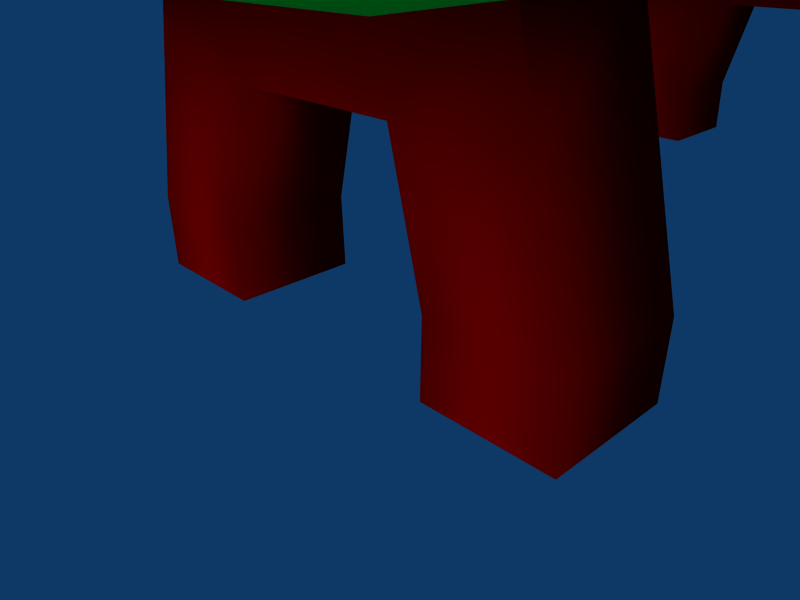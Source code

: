 # Source: Table.blend  (saved by Blender 2.49.0; exported with 4.5.12 LTS)
import bpy
from mathutils import Matrix  # noqa: F401  (used for matrix-valued properties, if any)

bpy.ops.wm.read_factory_settings(use_empty=True)
scene = bpy.context.scene
scene.name = 'Scene'

# ---- collections
col_collection_1 = bpy.data.collections.new('Collection 1'); scene.collection.children.link(col_collection_1)

# ---- materials (node trees are filled in below, after node groups)
mat_wood_mat = bpy.data.materials.new('Wood_Mat')
mat_wood_mat.alpha_threshold = 0.0
mat_wood_mat.diffuse_color = (0.0, 1.0, 0.1604, 1.0)
mat_wood_mat.roughness = 0.5
mat_wood_mat.specular_intensity = 0.08
mat_wood_mat.line_color = (0.0, 0.0, 0.0, 1.0)
mat_dark_wood_material = bpy.data.materials.new('Dark_Wood_Material')
mat_dark_wood_material.alpha_threshold = 0.0
mat_dark_wood_material.diffuse_color = (1.0, 0.0, 0.0, 1.0)
mat_dark_wood_material.roughness = 0.5
mat_dark_wood_material.specular_intensity = 0.08
mat_dark_wood_material.line_color = (0.0, 0.0, 0.0, 1.0)

# ---- material node trees

# ---- world
world_world = bpy.data.worlds.new('World'); scene.world = world_world
world_world.color = (0.05656, 0.2208, 0.4)
world_world.use_sun_shadow = False
world_world.sun_shadow_jitter_overblur = 0.0
world_world.cycles.sampling_method = 'MANUAL'
world_world.cycles.sample_map_resolution = 256

# ---- cameras
cam_camera = bpy.data.cameras.new('Camera')
cam_camera.passepartout_alpha = 0.2
cam_camera.clip_end = 100.0
cam_camera.lens = 35.0
cam_camera.ortho_scale = 7.314
cam_camera.show_passepartout = False
cam_camera.show_safe_areas = True
cam_camera.dof.focus_distance = 0.0
cam_camera.dof.aperture_fstop = 128.0

# ---- lights
light_spot = bpy.data.lights.new('Spot', 'SUN')
light_spot.transmission_factor = 0.0
light_spot.cutoff_distance = 30.0
light_spot.angle = 1.571
light_spot.energy = 1.0
light_spot.shadow_buffer_clip_start = 1.001
light_spot.shadow_soft_size = 1.0
light_spot.shadow_cascade_max_distance = 1000.0
light_spot.cycles.use_multiple_importance_sampling = False

# ---- meshes
me_table = bpy.data.meshes.new('Table')
me_table.from_pydata([(1.906, -1.0, 0.09156), (-1.906, -1.0, 0.09156), (1.906, 1.0, 0.09156), (-1.906, 1.0, 0.09156), (3.906, 1.0, 0.09156), (-3.906, 1.0, 0.09156), (3.906, -1.0, 0.09156), (-3.906, -1.0, 0.09156), (1.935, -1.0, 1.548), (-1.935, -1.0, 1.548), (1.935, 1.0, 1.548), (-1.935, 1.0, 1.548), (3.935, 1.0, 1.548), (-3.935, 1.0, 1.548), (3.935, -1.0, 1.548), (-3.935, -1.0, 1.548), (3.406, -1.0, 4.169), (-3.406, -1.0, 4.169), (3.406, 1.0, 4.169), (-3.406, 1.0, 4.169), (1.406, 1.0, 4.169), (-1.406, 1.0, 4.169), (1.406, -1.0, 4.169), (-1.406, -1.0, 4.169), (0.9866, -1.0, 6.263), (-0.9866, -1.0, 6.263), (0.0, 1.0, 6.263), (2.987, 1.0, 6.263), (-2.987, 1.0, 6.263), (2.987, -1.0, 6.263), (-2.987, -1.0, 6.263), (2.987, 12.0, 6.263), (-2.987, 12.0, 6.263), (2.987, 14.0, 6.263), (-2.987, 14.0, 6.263), (0.9866, 14.0, 6.263), (-0.9866, 14.0, 6.263), (0.0, 12.0, 6.263), (1.406, 12.0, 4.169), (-1.406, 12.0, 4.169), (1.406, 14.0, 4.169), (-1.406, 14.0, 4.169), (3.406, 14.0, 4.169), (-3.406, 14.0, 4.169), (3.406, 12.0, 4.169), (-3.406, 12.0, 4.169), (3.935, 12.0, 1.548), (-3.935, 12.0, 1.548), (3.935, 14.0, 1.548), (-3.935, 14.0, 1.548), (1.935, 14.0, 1.548), (-1.935, 14.0, 1.548), (1.935, 12.0, 1.548), (-1.935, 12.0, 1.548), (3.906, 12.0, 0.09156), (-3.906, 12.0, 0.09156), (3.906, 14.0, 0.09156), (-3.906, 14.0, 0.09156), (1.906, 14.0, 0.09156), (-1.906, 14.0, 0.09156), (1.906, 12.0, 0.09156), (-1.906, 12.0, 0.09156), (-3.957, -3.436, 5.944), (3.957, -3.436, 5.944), (0.0, -3.436, 5.921), (0.0, 16.44, 5.921), (-3.957, 16.44, 5.944), (3.957, 16.44, 5.944), (-3.957, 6.5, 5.944), (3.957, 6.5, 5.944), (-2.987, 6.517, 6.263), (2.987, 6.517, 6.263), (3.957, 6.5, 7.281), (-3.957, 6.5, 7.281), (3.957, 16.44, 7.281), (-3.957, 16.44, 7.281), (0.0, 16.44, 7.281), (0.0, 6.5, 7.281), (0.0, -3.436, 7.281), (3.957, -3.436, 7.281), (-3.957, -3.436, 7.281)], [(25, 26), (36, 37), (35, 37), (24, 26)], [(0, 8, 10, 2), (11, 9, 1, 3), (2, 10, 12, 4), (13, 11, 3, 5), (4, 12, 14, 6), (15, 13, 5, 7), (8, 0, 6, 14), (7, 1, 9, 15), (14, 12, 18, 16), (19, 13, 15, 17), (12, 10, 20, 18), (21, 11, 13, 19), (8, 14, 16, 22), (17, 15, 9, 23), (10, 8, 22, 20), (23, 9, 11, 21), (22, 16, 29, 24), (30, 17, 23, 25), (18, 20, 26, 27), (26, 21, 19, 28), (16, 18, 27, 29), (28, 19, 17, 30), (44, 42, 33, 31), (34, 43, 45, 32), (42, 40, 35, 33), (36, 41, 43, 34), (38, 44, 31, 37), (32, 45, 39, 37), (50, 52, 38, 40), (39, 53, 51, 41), (52, 46, 44, 38), (45, 47, 53, 39), (48, 50, 40, 42), (41, 51, 49, 43), (46, 48, 42, 44), (43, 49, 47, 45), (52, 60, 54, 46), (55, 61, 53, 47), (56, 48, 46, 54), (47, 49, 57, 55), (58, 50, 48, 56), (49, 51, 59, 57), (60, 52, 50, 58), (51, 53, 61, 59), (22, 24, 25, 23), (35, 40, 41, 36), (24, 64, 25), (28, 30, 62, 68), (29, 27, 69, 63), (30, 25, 64, 62), (24, 29, 63, 64), (36, 65, 35), (36, 34, 66, 65), (33, 35, 65, 67), (34, 32, 68, 66), (31, 33, 67, 69), (32, 70, 68), (28, 68, 70), (27, 71, 69), (31, 69, 71), (63, 69, 72, 79), (68, 62, 80, 73), (65, 66, 75, 76), (69, 67, 74, 72), (66, 68, 73, 75), (67, 65, 76, 74), (62, 64, 78, 80), (64, 63, 79, 78), (78, 79, 72, 77), (73, 80, 78, 77), (77, 72, 74, 76), (75, 73, 77, 76), (37, 39, 38), (20, 21, 26)])
me_table.polygons.foreach_set('use_smooth', [True] * 74)
me_table.polygons.foreach_set('material_index', [1, 1, 1, 1, 1, 1, 1, 1, 1, 1, 1, 1, 1, 1, 1, 1, 1, 1, 1, 1, 1, 1, 1, 1, 1, 1, 1, 1, 1, 1, 1, 1, 1, 1, 1, 1, 1, 1, 1, 1, 1, 1, 1, 1, 1, 1, 0, 0, 0, 0, 0, 0, 0, 0, 0, 0, 0, 0, 0, 0, 0, 0, 0, 0, 0, 0, 0, 0, 0, 0, 0, 0, 1, 1])
_uv = me_table.uv_layers.new(name='Wood_Uv')
_uv.uv.foreach_set('vector', [0.953, 0.7113, 0.8813, 0.7115, 0.881, 0.6146, 0.9527, 0.6144, 0.2132, 0.6142, 0.2129, 0.7112, 0.1411, 0.711, 0.1414, 0.614, 0.09321, 0.3731, 0.1638, 0.3743, 0.1641, 0.4728, 0.09351, 0.4716, 0.163, 0.08505, 0.1633, 0.1836, 0.09264, 0.1852, 0.09234, 0.08673, 0.6471, 0.6134, 0.5754, 0.6136, 0.5751, 0.5167, 0.6468, 0.5165, 0.719, 0.5167, 0.7187, 0.6136, 0.6471, 0.6134, 0.6474, 0.5165, 0.4635, 0.5714, 0.3928, 0.573, 0.3926, 0.4745, 0.4632, 0.4728, 0.3937, 0.8594, 0.3934, 0.7608, 0.464, 0.7621, 0.4643, 0.8606, 0.5751, 0.5167, 0.5754, 0.6136, 0.4454, 0.614, 0.4451, 0.5171, 0.8488, 0.614, 0.7187, 0.6136, 0.719, 0.5167, 0.8491, 0.5171, 0.1641, 0.4728, 0.1638, 0.3743, 0.2908, 0.3478, 0.2911, 0.4463, 0.2904, 0.2093, 0.1633, 0.1836, 0.163, 0.08505, 0.2901, 0.1107, 0.4635, 0.5714, 0.4632, 0.4728, 0.5903, 0.4985, 0.5906, 0.5971, 0.5913, 0.8341, 0.4643, 0.8606, 0.464, 0.7621, 0.591, 0.7356, 0.881, 0.6146, 0.8813, 0.7115, 0.7533, 0.7119, 0.753, 0.615, 0.3409, 0.7116, 0.2129, 0.7112, 0.2132, 0.6142, 0.3412, 0.6146, 0.5906, 0.5971, 0.5903, 0.4985, 0.6919, 0.5189, 0.6922, 0.6174, 0.6928, 0.8132, 0.5913, 0.8341, 0.591, 0.7356, 0.6925, 0.7146, 0.2911, 0.4463, 0.2908, 0.3478, 0.3921, 0.2782, 0.3926, 0.4254, 0.3921, 0.2782, 0.2904, 0.2093, 0.2901, 0.1107, 0.3917, 0.1311, 0.4451, 0.5171, 0.4454, 0.614, 0.3415, 0.6144, 0.3412, 0.5174, 0.9527, 0.6144, 0.8488, 0.614, 0.8491, 0.5171, 0.953, 0.5174, 0.8488, 0.5162, 0.8491, 0.4192, 0.953, 0.4195, 0.9527, 0.5165, 0.3412, 0.4195, 0.4451, 0.4192, 0.4454, 0.5162, 0.3415, 0.5165, 0.5913, 0.4463, 0.591, 0.3478, 0.6925, 0.3268, 0.6928, 0.4254, 0.6922, 0.2296, 0.5906, 0.2093, 0.5903, 0.1107, 0.6919, 0.1311, 0.2904, 0.5971, 0.2901, 0.4985, 0.3917, 0.5189, 0.3921, 0.666, 0.3926, 0.8132, 0.2911, 0.8341, 0.2908, 0.7356, 0.3921, 0.666, 0.2129, 0.6136, 0.2132, 0.5167, 0.3412, 0.5171, 0.3409, 0.614, 0.1411, 0.4195, 0.2691, 0.4191, 0.2694, 0.5161, 0.1414, 0.5165, 0.1633, 0.5714, 0.163, 0.4728, 0.2901, 0.4985, 0.2904, 0.5971, 0.2911, 0.8341, 0.1641, 0.8606, 0.1638, 0.7621, 0.2908, 0.7356, 0.4643, 0.4728, 0.464, 0.3743, 0.591, 0.3478, 0.5913, 0.4463, 0.5906, 0.2093, 0.4635, 0.1836, 0.4632, 0.08505, 0.5903, 0.1107, 0.7187, 0.5158, 0.719, 0.4188, 0.8491, 0.4192, 0.8488, 0.5162, 0.4451, 0.4192, 0.5751, 0.4188, 0.5754, 0.5158, 0.4454, 0.5162, 0.1633, 0.5714, 0.09264, 0.573, 0.09234, 0.4745, 0.163, 0.4728, 0.09351, 0.8594, 0.09321, 0.7608, 0.1638, 0.7621, 0.1641, 0.8606, 0.6474, 0.4186, 0.719, 0.4188, 0.7187, 0.5158, 0.6471, 0.5155, 0.5754, 0.5158, 0.5751, 0.4188, 0.6468, 0.4186, 0.6471, 0.5155, 0.3934, 0.3731, 0.464, 0.3743, 0.4643, 0.4728, 0.3937, 0.4716, 0.4632, 0.08505, 0.4635, 0.1836, 0.3928, 0.1852, 0.3926, 0.08673, 0.1414, 0.5165, 0.2132, 0.5167, 0.2129, 0.6136, 0.1411, 0.6134, 0.2694, 0.5161, 0.2691, 0.4191, 0.3409, 0.4189, 0.3412, 0.5159, 0.5906, 0.5971, 0.6922, 0.6174, 0.6925, 0.7146, 0.591, 0.7356, 0.6925, 0.3268, 0.591, 0.3478, 0.5906, 0.2093, 0.6922, 0.2296, -1.078, -1.17, -0.9304, -1.523, -0.7809, -1.171, -0.4793, -0.8821, -0.4803, -1.172, -0.3355, -1.525, -0.331, -0.08577, -1.378, -1.169, -1.377, -0.8795, -1.521, -0.08225, -1.525, -1.522, -0.4803, -1.172, -0.7809, -1.171, -0.9304, -1.523, -0.3355, -1.525, -1.078, -1.17, -1.378, -1.169, -1.525, -1.522, -0.9304, -1.523, -0.774, 1.002, -0.9212, 1.355, -1.071, 1.003, -0.774, 1.002, -0.4733, 1.001, -0.3264, 1.354, -0.9212, 1.355, -1.371, 1.004, -1.071, 1.003, -0.9212, 1.355, -1.516, 1.357, -0.4733, 1.001, -0.4743, 0.7115, -0.331, -0.08577, -0.3264, 1.354, -1.372, 0.7141, -1.371, 1.004, -1.516, 1.357, -1.521, -0.08225, -0.4743, 0.7115, -0.4768, -0.08291, -0.331, -0.08577, -0.4793, -0.8821, -0.331, -0.08577, -0.4768, -0.08291, -1.377, -0.8795, -1.375, -0.08026, -1.521, -0.08225, -1.372, 0.7141, -1.521, -0.08225, -1.375, -0.08026, 2.023, 1.354, 2.018, -0.08517, 2.219, -0.08576, 2.224, 1.354, 1.808, -0.08576, 1.813, -1.525, 2.014, -1.525, 2.009, -0.08517, 2.224, -0.9514, 2.225, -1.525, 2.426, -1.525, 2.428, -0.952, 2.018, -0.08517, 2.014, -1.525, 2.215, -1.525, 2.219, -0.08576, 1.803, 1.354, 1.808, -0.08576, 2.009, -0.08517, 2.004, 1.354, 2.229, -0.3782, 2.224, -0.9514, 2.428, -0.952, 2.43, -0.3788, 2.229, 0.7688, 2.224, 0.1956, 2.428, 0.195, 2.43, 0.7682, 2.224, 0.1956, 2.225, -0.3776, 2.426, -0.3782, 2.428, 0.195, 0.2685, -1.523, 0.8633, -1.525, 0.8679, -0.08577, 0.273, -0.08401, -0.3218, -0.08225, -0.3264, -1.522, 0.2685, -1.523, 0.273, -0.08401, 0.273, -0.08401, 0.8679, -0.08577, 0.8725, 1.354, 0.2776, 1.355, -0.3172, 1.357, -0.3218, -0.08225, 0.273, -0.08401, 0.2776, 1.355, 0.3921, 0.666, 0.2908, 0.7356, 0.2904, 0.5971, 0.2908, 0.3478, 0.2904, 0.2093, 0.3921, 0.2782])
me_table.materials.append(mat_wood_mat)
me_table.materials.append(mat_dark_wood_material)
me_table.use_remesh_preserve_volume = False
me_table.use_remesh_preserve_attributes = False
me_table.use_mirror_vertex_groups = False
me_table.update()

# ---- objects
ob_table = bpy.data.objects.new('Table', me_table)
ob_lamp = bpy.data.objects.new('Lamp', light_spot)
ob_camera = bpy.data.objects.new('Camera', cam_camera)

# ---- transforms, parenting, visibility, modifiers, constraints
ob_table.location = (0.0, 0.0, 0.0)
ob_table.scale = (1.0, 1.0, 0.8107)
ob_table.lock_rotations_4d = False
ob_table.empty_display_type = 'ARROWS'
ob_table.color = (0.0, 0.0, 0.0, 1.0)
ob_table.lineart.crease_threshold = 0.0
ob_lamp.location = (0.0, 0.0, 0.0)
ob_lamp.rotation_euler = (1.272, -0.0, 0.0)
ob_lamp.lock_rotations_4d = False
ob_lamp.empty_display_type = 'ARROWS'
ob_lamp.color = (0.0, 0.0, 0.0, 0.0)
ob_lamp.hide_viewport = True
ob_lamp.lineart.crease_threshold = 0.0
ob_camera.location = (7.481, -6.508, 5.344)
ob_camera.rotation_euler = (1.109, 0.01082, 0.8149)
ob_camera.lock_rotations_4d = False
ob_camera.empty_display_type = 'ARROWS'
ob_camera.color = (0.0, 0.0, 0.0, 0.0)
ob_camera.display_type = 'WIRE'
ob_camera.lineart.crease_threshold = 0.0

# ---- collection membership
col_collection_1.objects.link(ob_table)
col_collection_1.objects.link(ob_lamp)
col_collection_1.objects.link(ob_camera)

# ---- scene / render settings (as saved in the file)
scene.camera = ob_camera
scene.frame_start = 1; scene.frame_end = 250; scene.frame_set(1)
scene.render.engine = 'BLENDER_EEVEE_NEXT'
scene.render.image_settings.file_format = 'JPEG'
scene.render.image_settings.color_mode = 'RGB'
scene.render.image_settings.compression = 90
scene.render.resolution_x = 800
scene.render.resolution_y = 600
scene.render.pixel_aspect_x = 100.0
scene.render.pixel_aspect_y = 100.0
scene.render.fps = 25
scene.render.dither_intensity = 0.0
scene.render.use_compositing = False
scene.render.use_sequencer = False
scene.render.bake_margin = 2
scene.render.bake_bias = 0.0
scene.render.use_stamp_time = False
scene.render.use_stamp_date = False
scene.render.use_stamp_frame = False
scene.render.use_stamp_camera = False
scene.render.use_stamp_scene = False
scene.render.use_stamp_filename = False
scene.render.use_stamp_render_time = False
scene.render.stamp_font_size = 0
scene.cycles.use_denoising = False
scene.cycles.samples = 10
scene.cycles.sampling_pattern = 'TABULATED_SOBOL'
scene.cycles.light_sampling_threshold = 0.0
scene.cycles.use_adaptive_sampling = False
scene.cycles.use_light_tree = False
scene.cycles.blur_glossy = 0.0
scene.cycles.volume_bounces = 1
scene.cycles.pixel_filter_type = 'GAUSSIAN'
scene.cycles.sample_clamp_indirect = 0.0
scene.view_settings.view_transform = 'Raw'
bpy.context.view_layer.update()

